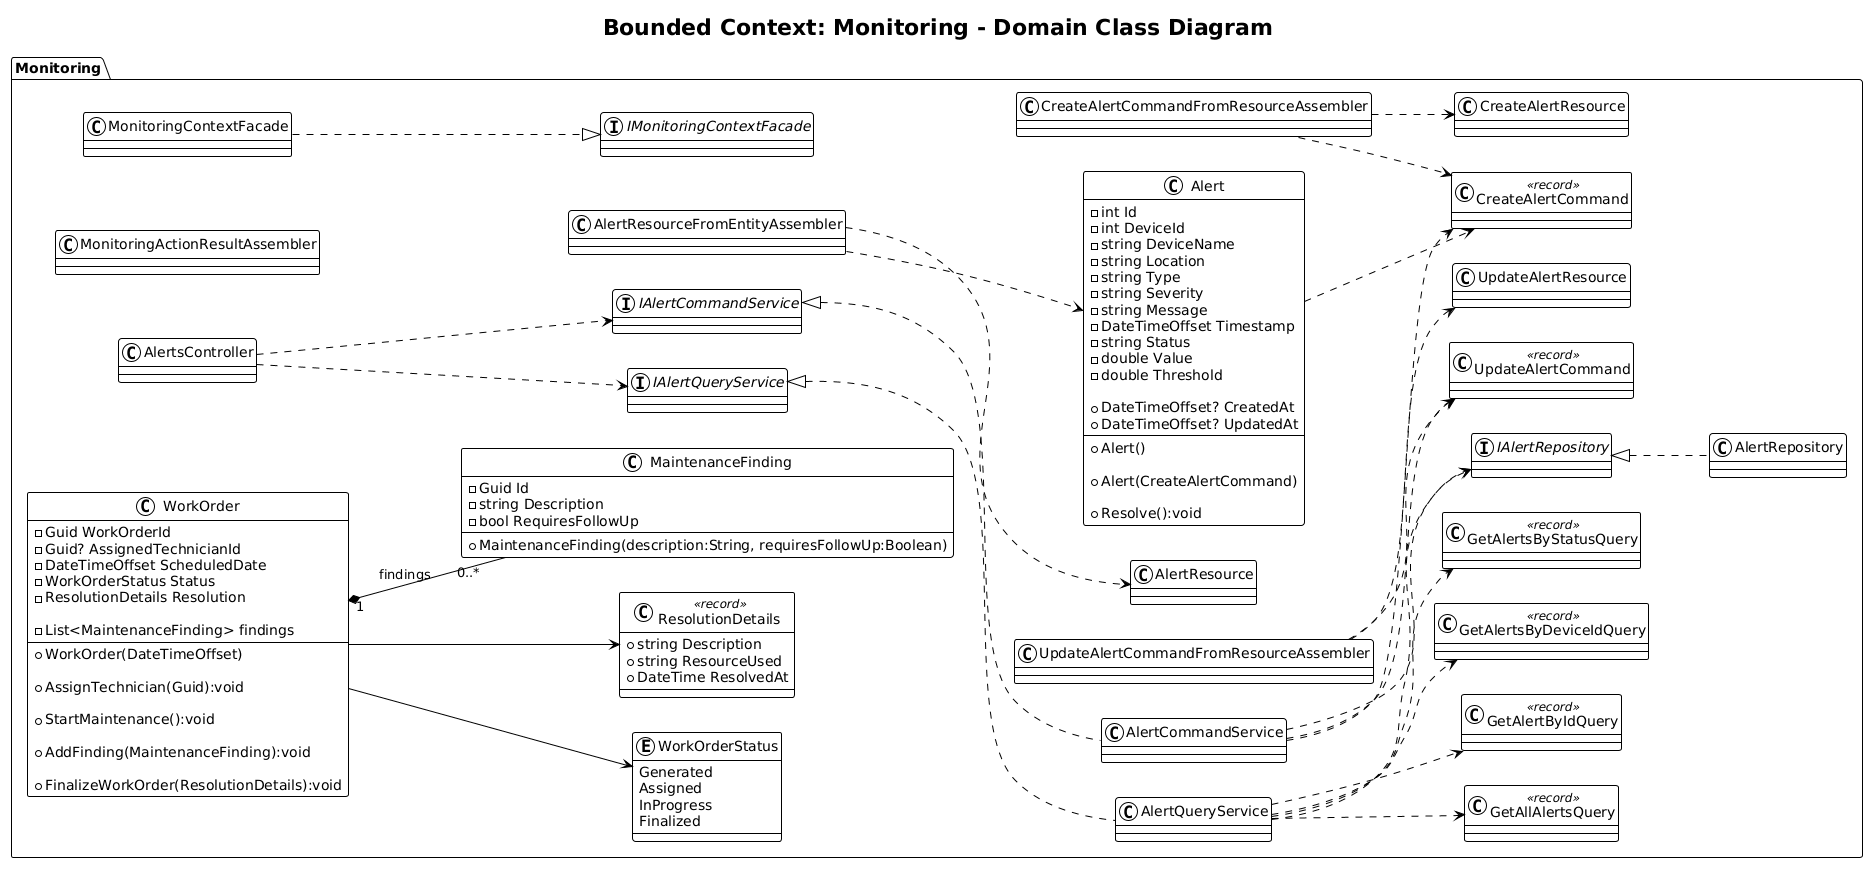

The diagram above was rendered by PlantUML. Its source (embedded in the PNG):
@startuml
!theme plain
left to right direction
title Bounded Context: Monitoring - Domain Class Diagram

package "Monitoring" {

'==========================
' VALUE OBJECTS
'==========================

enum WorkOrderStatus {
    Generated
    Assigned
    InProgress
    Finalized
}

class ResolutionDetails <<record>> {
    +string Description
    +string ResourceUsed
    +DateTime ResolvedAt
}

'==========================
' ENTITY
'==========================

class MaintenanceFinding {
    -Guid Id
    -string Description
    -bool RequiresFollowUp

    +MaintenanceFinding(description:String, requiresFollowUp:Boolean)
}

'==========================
' AGGREGATES
'==========================

class Alert {

    -int Id
    -int DeviceId
    -string DeviceName
    -string Location
    -string Type
    -string Severity
    -string Message
    -DateTimeOffset Timestamp
    -string Status
    -double Value
    -double Threshold

    +DateTimeOffset? CreatedAt
    +DateTimeOffset? UpdatedAt

    +Alert()

    +Alert(CreateAlertCommand)

    +Resolve():void
}

class WorkOrder {

    -Guid WorkOrderId
    -Guid? AssignedTechnicianId
    -DateTimeOffset ScheduledDate
    -WorkOrderStatus Status
    -ResolutionDetails Resolution

    -List<MaintenanceFinding> findings

    +WorkOrder(DateTimeOffset)

    +AssignTechnician(Guid):void

    +StartMaintenance():void

    +AddFinding(MaintenanceFinding):void

    +FinalizeWorkOrder(ResolutionDetails):void
}

'==========================
' COMMANDS
'==========================

class CreateAlertCommand <<record>>

class UpdateAlertCommand <<record>>

'==========================
' QUERIES
'==========================

class GetAlertByIdQuery <<record>>

class GetAlertsByDeviceIdQuery <<record>>

class GetAlertsByStatusQuery <<record>>

class GetAllAlertsQuery <<record>>

'==========================
' REPOSITORY
'==========================

interface IAlertRepository

'==========================
' SERVICES
'==========================

interface IAlertCommandService

interface IAlertQueryService

class AlertCommandService

class AlertQueryService

class AlertRepository

'==========================
' REST
'==========================

class AlertsController

class AlertResource

class CreateAlertResource

class UpdateAlertResource

class AlertResourceFromEntityAssembler

class CreateAlertCommandFromResourceAssembler

class UpdateAlertCommandFromResourceAssembler

class MonitoringActionResultAssembler

class MonitoringContextFacade

interface IMonitoringContextFacade

'==========================
' RELATIONSHIPS
'==========================

Alert ..> CreateAlertCommand

IAlertRepository <|.. AlertRepository

IAlertCommandService <|.. AlertCommandService

IAlertQueryService <|.. AlertQueryService

AlertCommandService ..> IAlertRepository

AlertQueryService ..> IAlertRepository

AlertQueryService ..> GetAlertByIdQuery

AlertQueryService ..> GetAlertsByDeviceIdQuery

AlertQueryService ..> GetAlertsByStatusQuery

AlertQueryService ..> GetAllAlertsQuery

AlertCommandService ..> CreateAlertCommand

AlertCommandService ..> UpdateAlertCommand

AlertsController ..> IAlertCommandService

AlertsController ..> IAlertQueryService

AlertResourceFromEntityAssembler ..> Alert

AlertResourceFromEntityAssembler ..> AlertResource

CreateAlertCommandFromResourceAssembler ..> CreateAlertCommand

CreateAlertCommandFromResourceAssembler ..> CreateAlertResource

UpdateAlertCommandFromResourceAssembler ..> UpdateAlertCommand

UpdateAlertCommandFromResourceAssembler ..> UpdateAlertResource

MonitoringContextFacade ..|> IMonitoringContextFacade

WorkOrder --> WorkOrderStatus

WorkOrder --> ResolutionDetails

WorkOrder "1" *-- "0..*" MaintenanceFinding : findings

}
@enduml